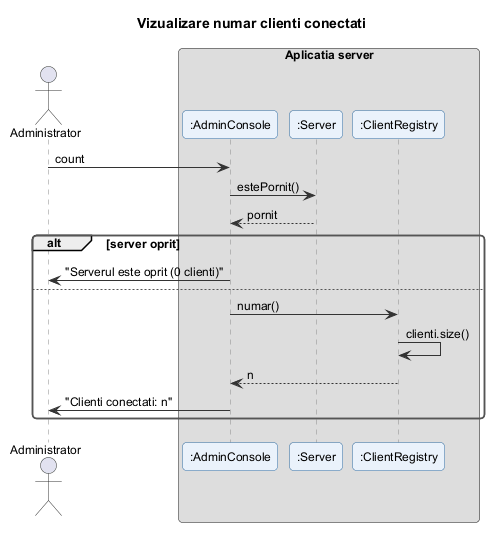

The diagram above was rendered by PlantUML. Its source (embedded in the PNG):
@startuml numar_clienti_conectati
!include ../_stil.iuml
title Vizualizare numar clienti conectati

actor Administrator
box "Aplicatia server"
participant ":AdminConsole" as AC
participant ":Server" as SV
participant ":ClientRegistry" as CR
end box

Administrator -> AC : count
AC -> SV : estePornit()
SV --> AC : pornit
alt server oprit
  AC -> Administrator : "Serverul este oprit (0 clienti)"
else
  AC -> CR : numar()
  CR -> CR : clienti.size()
  CR --> AC : n
  AC -> Administrator : "Clienti conectati: n"
end
@enduml